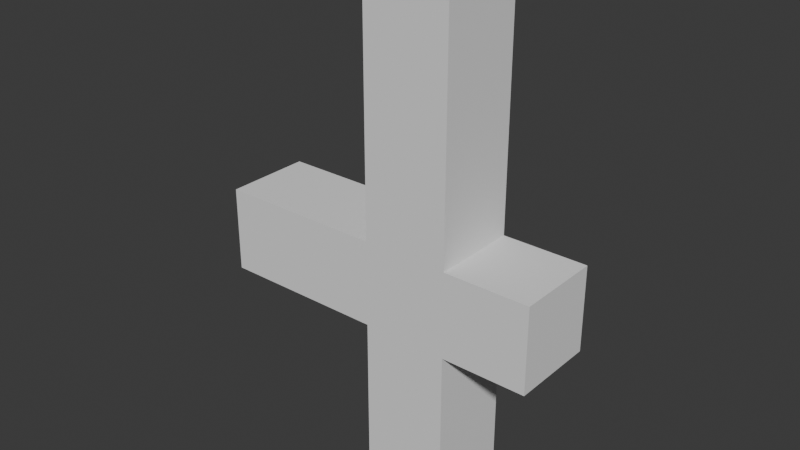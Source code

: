 # Source: 40H_Logo.blend  (saved by Blender 5.0.119; exported with 4.5.12 LTS)
import bpy
from mathutils import Matrix  # noqa: F401  (used for matrix-valued properties, if any)

bpy.ops.wm.read_factory_settings(use_empty=True)
scene = bpy.context.scene
scene.name = 'Scene'

# ---- world
world_world = bpy.data.worlds.new('World'); scene.world = world_world
world_world.use_nodes = True; world_world.node_tree.nodes.clear()
_N = world_world.node_tree.nodes; _L = world_world.node_tree.links
n0 = _N.new('ShaderNodeOutputWorld'); n0.name = 'World Output'; n0.location = (200, 100)
n1 = _N.new('ShaderNodeBackground'); n1.name = 'Background'; n1.location = (-200, 100)
n1.inputs[0].default_value = (0.05088, 0.05088, 0.05088, 1.0)
_L.new(n1.outputs[0], n0.inputs[0])
n0.is_active_output = True
world_world.color = (0.05088, 0.05088, 0.05088)
world_world.sun_shadow_jitter_overblur = 0.0

# ---- meshes
me_cube_002 = bpy.data.meshes.new('Cube.002')
me_cube_002.from_pydata([(-0.6852, -1.0, -0.8874), (-0.6852, -1.0, 1.113), (-0.6852, 1.0, -0.8874), (-0.6852, 1.0, 1.113), (1.315, -1.0, -0.8874), (1.315, -1.0, 1.113), (1.315, 1.0, -0.8874), (1.315, 1.0, 1.113), (-0.6852, -1.0, 0.1126), (-0.6852, 1.0, 0.1126), (1.315, 1.0, 0.1126), (1.315, -1.0, 0.1126), (-0.6852, 1.0, -0.2251), (1.315, 1.0, -0.2251), (1.315, -1.0, -0.2251), (-0.6852, -1.0, -0.2251), (3.308, 1.0, 0.1126), (3.308, -1.0, 0.1126), (3.308, 1.0, -0.2251), (3.308, -1.0, -0.2251), (-4.567, -1.0, -0.2251), (-4.567, -1.0, 0.1126), (-4.567, 1.0, 0.1126), (-4.567, 1.0, -0.2251)], [], [(8, 1, 3, 9), (9, 3, 7, 10), (10, 7, 5, 11), (11, 5, 1, 8), (2, 6, 4, 0), (7, 3, 1, 5), (14, 11, 8, 15), (13, 10, 16, 18), (12, 9, 10, 13), (15, 8, 21, 20), (0, 15, 12, 2), (2, 12, 13, 6), (6, 13, 14, 4), (4, 14, 15, 0), (18, 16, 17, 19), (10, 11, 17, 16), (14, 13, 18, 19), (11, 14, 19, 17), (20, 21, 22, 23), (8, 9, 22, 21), (12, 15, 20, 23), (9, 12, 23, 22)])
_uv = me_cube_002.uv_layers.new(name='UVMap')
_uv.uv.foreach_set('vector', [0.5, 0.0, 0.625, 0.0, 0.625, 0.25, 0.5, 0.25, 0.5, 0.25, 0.625, 0.25, 0.625, 0.5, 0.5, 0.5, 0.5, 0.5, 0.625, 0.5, 0.625, 0.75, 0.5, 0.75, 0.5, 0.75, 0.625, 0.75, 0.625, 1.0, 0.5, 1.0, 0.125, 0.5, 0.375, 0.5, 0.375, 0.75, 0.125, 0.75, 0.625, 0.5, 0.875, 0.5, 0.875, 0.75, 0.625, 0.75, 0.4375, 0.75, 0.5, 0.75, 0.5, 1.0, 0.4375, 1.0, 0.4375, 0.5, 0.5, 0.5, 0.5, 0.5, 0.4375, 0.5, 0.4375, 0.25, 0.5, 0.25, 0.5, 0.5, 0.4375, 0.5, 0.4375, 1.0, 0.5, 1.0, 0.5, 1.0, 0.4375, 1.0, 0.375, 0.0, 0.4375, 0.0, 0.4375, 0.25, 0.375, 0.25, 0.375, 0.25, 0.4375, 0.25, 0.4375, 0.5, 0.375, 0.5, 0.375, 0.5, 0.4375, 0.5, 0.4375, 0.75, 0.375, 0.75, 0.375, 0.75, 0.4375, 0.75, 0.4375, 1.0, 0.375, 1.0, 0.4375, 0.5, 0.5, 0.5, 0.5, 0.75, 0.4375, 0.75, 0.5, 0.5, 0.5, 0.75, 0.5, 0.75, 0.5, 0.5, 0.4375, 0.75, 0.4375, 0.5, 0.4375, 0.5, 0.4375, 0.75, 0.5, 0.75, 0.4375, 0.75, 0.4375, 0.75, 0.5, 0.75, 0.4375, 0.0, 0.5, 0.0, 0.5, 0.25, 0.4375, 0.25, 0.5, 0.0, 0.5, 0.25, 0.5, 0.25, 0.5, 0.0, 0.4375, 0.25, 0.4375, 0.0, 0.4375, 0.0, 0.4375, 0.25, 0.5, 0.25, 0.4375, 0.25, 0.4375, 0.25, 0.5, 0.25])
me_cube_002.update()

# ---- objects
ob_4logo = bpy.data.objects.new('4logo', me_cube_002)

# ---- transforms, parenting, visibility, modifiers, constraints
ob_4logo.location = (-0.03493, -0.09611, 0.06321)
ob_4logo.scale = (0.5075, 0.513, 3.004)

# ---- collection membership
scene.collection.objects.link(ob_4logo)

# ---- scene / render settings (as saved in the file)
scene.frame_start = 1; scene.frame_end = 250; scene.frame_set(70)
scene.render.engine = 'BLENDER_EEVEE_NEXT'
scene.render.bake_bias = 0.0
scene.render.bake_samples = 0
scene.cycles.sampling_pattern = 'TABULATED_SOBOL'
scene.eevee.use_volume_custom_range = False
bpy.context.view_layer.update()

# ---- added for rendering (the .blend has no active camera and no usable light): camera, sun
cam_auto = bpy.data.cameras.new('AutoCamera')
cam_auto.lens = 50.0
cam_auto.sensor_width = 36.0
cam_auto.clip_end = 1000.0
ob_auto_camera = bpy.data.objects.new('AutoCamera', cam_auto)
scene.collection.objects.link(ob_auto_camera)
ob_auto_camera.location = (6.38906, -8.18827, 5.7961)
ob_auto_camera.rotation_euler = (1.09748, -7.21219e-08, 0.694738)
scene.camera = ob_auto_camera
light_auto_sun = bpy.data.lights.new('AutoSun', 'SUN')
light_auto_sun.energy = 3.0
light_auto_sun.angle = 0.0523599
ob_auto_sun = bpy.data.objects.new('AutoSun', light_auto_sun)
scene.collection.objects.link(ob_auto_sun)
ob_auto_sun.rotation_euler = (0.872665, 0.174533, 0.523599)
bpy.context.view_layer.update()
